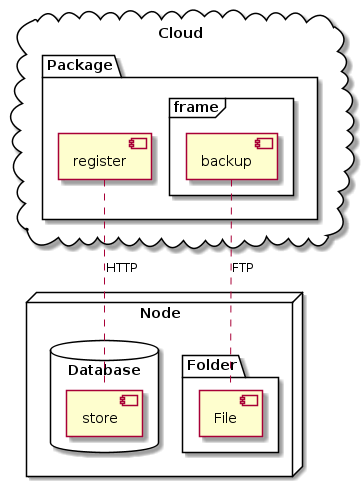

The diagram above was rendered by PlantUML. Its source (embedded in the PNG):
@startuml
cloud "Cloud" {
  package "Package" {
    [register]
    frame "frame" {
      [backup]
    }
  }
}

node "Node" {
  database "Database" {
    [store]
  }
  folder "Folder" {
    [File]
  }
}

[register] .. [store] : HTTP
[backup] .. [File] : FTP
@enduml